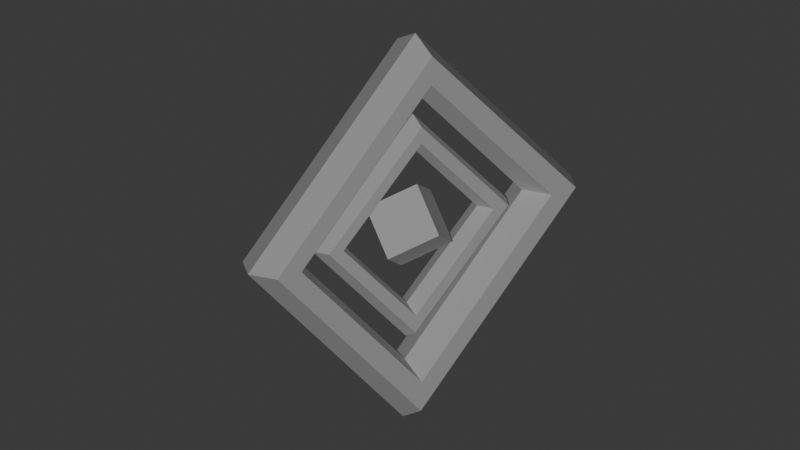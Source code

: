 # Source: scene.blend  (saved by Blender 5.1.30; exported with 4.5.12 LTS)
import bpy
from mathutils import Matrix  # noqa: F401  (used for matrix-valued properties, if any)

bpy.ops.wm.read_factory_settings(use_empty=True)
scene = bpy.context.scene
scene.name = 'Scene'

# ---- collections
col_collection = bpy.data.collections.new('Collection'); scene.collection.children.link(col_collection)

# ---- world
world_world = bpy.data.worlds.new('World'); scene.world = world_world
world_world.use_nodes = True; world_world.node_tree.nodes.clear()
_N = world_world.node_tree.nodes; _L = world_world.node_tree.links
n0 = _N.new('ShaderNodeOutputWorld'); n0.name = 'World Output'; n0.location = (200, 100)
n1 = _N.new('ShaderNodeBackground'); n1.name = 'Background'; n1.location = (-200, 100)
n1.inputs[0].default_value = (0.05088, 0.05088, 0.05088, 1.0)
_L.new(n1.outputs[0], n0.inputs[0])
n0.is_active_output = True
world_world.color = (0.05088, 0.05088, 0.05088)
world_world.sun_shadow_jitter_overblur = 0.0

# ---- cameras
cam_camera = bpy.data.cameras.new('Camera')
cam_camera.clip_end = 100.0
cam_camera.ortho_scale = 7.314
cam_sum_cam = bpy.data.cameras.new('sum_cam')
cam_sum_cam.type = 'ORTHO'
cam_sum_cam.ortho_scale = 17.55

# ---- lights
light_sun = bpy.data.lights.new('Sun', 'SUN')
light_sun.energy = 1.0

# ---- meshes
me_torus = bpy.data.meshes.new('Torus')
me_torus.from_pydata([(4.6, 0.0, 0.0), (4.255, 0.0, 0.5976), (3.565, 0.0, 0.5976), (3.22, 0.0, 8.45e-17), (3.565, 0.0, -0.5976), (4.255, 0.0, -0.5976), (3.473e-07, 4.6, 0.0), (3.212e-07, 4.255, 0.5976), (2.692e-07, 3.565, 0.5976), (2.431e-07, 3.22, 8.45e-17), (2.692e-07, 3.565, -0.5976), (3.212e-07, 4.255, -0.5976), (-4.6, 4.021e-07, 0.0), (-4.255, 3.72e-07, 0.5976), (-3.565, 3.117e-07, 0.5976), (-3.22, 2.815e-07, 8.45e-17), (-3.565, 3.117e-07, -0.5976), (-4.255, 3.72e-07, -0.5976), (3.473e-07, -4.6, 0.0), (3.212e-07, -4.255, 0.5976), (2.692e-07, -3.565, 0.5976), (2.431e-07, -3.22, 8.45e-17), (2.692e-07, -3.565, -0.5976), (3.212e-07, -4.255, -0.5976)], [], [(0, 6, 7, 1), (1, 7, 8, 2), (2, 8, 9, 3), (3, 9, 10, 4), (4, 10, 11, 5), (5, 11, 6, 0), (6, 12, 13, 7), (7, 13, 14, 8), (8, 14, 15, 9), (9, 15, 16, 10), (10, 16, 17, 11), (11, 17, 12, 6), (12, 18, 19, 13), (13, 19, 20, 14), (14, 20, 21, 15), (15, 21, 22, 16), (16, 22, 23, 17), (17, 23, 18, 12), (18, 0, 1, 19), (19, 1, 2, 20), (20, 2, 3, 21), (21, 3, 4, 22), (22, 4, 5, 23), (23, 5, 0, 18)])
_uv = me_torus.uv_layers.new(name='UVMap')
_uv.uv.foreach_set('vector', [0.5, 0.5, 0.75, 0.5, 0.75, 0.6667, 0.5, 0.6667, 0.5, 0.6667, 0.75, 0.6667, 0.75, 0.8333, 0.5, 0.8333, 0.5, 0.8333, 0.75, 0.8333, 0.75, 1.0, 0.5, 1.0, 0.5, -1.11e-16, 0.75, -1.11e-16, 0.75, 0.1667, 0.5, 0.1667, 0.5, 0.1667, 0.75, 0.1667, 0.75, 0.3333, 0.5, 0.3333, 0.5, 0.3333, 0.75, 0.3333, 0.75, 0.5, 0.5, 0.5, 0.75, 0.5, 1.0, 0.5, 1.0, 0.6667, 0.75, 0.6667, 0.75, 0.6667, 1.0, 0.6667, 1.0, 0.8333, 0.75, 0.8333, 0.75, 0.8333, 1.0, 0.8333, 1.0, 1.0, 0.75, 1.0, 0.75, -1.11e-16, 1.0, -1.11e-16, 1.0, 0.1667, 0.75, 0.1667, 0.75, 0.1667, 1.0, 0.1667, 1.0, 0.3333, 0.75, 0.3333, 0.75, 0.3333, 1.0, 0.3333, 1.0, 0.5, 0.75, 0.5, 0.0, 0.5, 0.25, 0.5, 0.25, 0.6667, 0.0, 0.6667, 0.0, 0.6667, 0.25, 0.6667, 0.25, 0.8333, 0.0, 0.8333, 0.0, 0.8333, 0.25, 0.8333, 0.25, 1.0, 0.0, 1.0, 0.0, -1.11e-16, 0.25, -1.11e-16, 0.25, 0.1667, 0.0, 0.1667, 0.0, 0.1667, 0.25, 0.1667, 0.25, 0.3333, 0.0, 0.3333, 0.0, 0.3333, 0.25, 0.3333, 0.25, 0.5, 0.0, 0.5, 0.25, 0.5, 0.5, 0.5, 0.5, 0.6667, 0.25, 0.6667, 0.25, 0.6667, 0.5, 0.6667, 0.5, 0.8333, 0.25, 0.8333, 0.25, 0.8333, 0.5, 0.8333, 0.5, 1.0, 0.25, 1.0, 0.25, -1.11e-16, 0.5, -1.11e-16, 0.5, 0.1667, 0.25, 0.1667, 0.25, 0.1667, 0.5, 0.1667, 0.5, 0.3333, 0.25, 0.3333, 0.25, 0.3333, 0.5, 0.3333, 0.5, 0.5, 0.25, 0.5])
me_torus.update()
me_torus_001 = bpy.data.meshes.new('Torus.001')
me_torus_001.from_pydata([(4.6, 0.0, 0.0), (4.255, 0.0, 0.5976), (3.565, 0.0, 0.5976), (3.22, 0.0, 8.45e-17), (3.565, 0.0, -0.5976), (4.255, 0.0, -0.5976), (3.473e-07, 4.6, 0.0), (3.212e-07, 4.255, 0.5976), (2.692e-07, 3.565, 0.5976), (2.431e-07, 3.22, 8.45e-17), (2.692e-07, 3.565, -0.5976), (3.212e-07, 4.255, -0.5976), (-4.6, 4.021e-07, 0.0), (-4.255, 3.72e-07, 0.5976), (-3.565, 3.117e-07, 0.5976), (-3.22, 2.815e-07, 8.45e-17), (-3.565, 3.117e-07, -0.5976), (-4.255, 3.72e-07, -0.5976), (3.473e-07, -4.6, 0.0), (3.212e-07, -4.255, 0.5976), (2.692e-07, -3.565, 0.5976), (2.431e-07, -3.22, 8.45e-17), (2.692e-07, -3.565, -0.5976), (3.212e-07, -4.255, -0.5976)], [], [(0, 6, 7, 1), (1, 7, 8, 2), (2, 8, 9, 3), (3, 9, 10, 4), (4, 10, 11, 5), (5, 11, 6, 0), (6, 12, 13, 7), (7, 13, 14, 8), (8, 14, 15, 9), (9, 15, 16, 10), (10, 16, 17, 11), (11, 17, 12, 6), (12, 18, 19, 13), (13, 19, 20, 14), (14, 20, 21, 15), (15, 21, 22, 16), (16, 22, 23, 17), (17, 23, 18, 12), (18, 0, 1, 19), (19, 1, 2, 20), (20, 2, 3, 21), (21, 3, 4, 22), (22, 4, 5, 23), (23, 5, 0, 18)])
_uv = me_torus_001.uv_layers.new(name='UVMap')
_uv.uv.foreach_set('vector', [0.5, 0.5, 0.75, 0.5, 0.75, 0.6667, 0.5, 0.6667, 0.5, 0.6667, 0.75, 0.6667, 0.75, 0.8333, 0.5, 0.8333, 0.5, 0.8333, 0.75, 0.8333, 0.75, 1.0, 0.5, 1.0, 0.5, -1.11e-16, 0.75, -1.11e-16, 0.75, 0.1667, 0.5, 0.1667, 0.5, 0.1667, 0.75, 0.1667, 0.75, 0.3333, 0.5, 0.3333, 0.5, 0.3333, 0.75, 0.3333, 0.75, 0.5, 0.5, 0.5, 0.75, 0.5, 1.0, 0.5, 1.0, 0.6667, 0.75, 0.6667, 0.75, 0.6667, 1.0, 0.6667, 1.0, 0.8333, 0.75, 0.8333, 0.75, 0.8333, 1.0, 0.8333, 1.0, 1.0, 0.75, 1.0, 0.75, -1.11e-16, 1.0, -1.11e-16, 1.0, 0.1667, 0.75, 0.1667, 0.75, 0.1667, 1.0, 0.1667, 1.0, 0.3333, 0.75, 0.3333, 0.75, 0.3333, 1.0, 0.3333, 1.0, 0.5, 0.75, 0.5, 0.0, 0.5, 0.25, 0.5, 0.25, 0.6667, 0.0, 0.6667, 0.0, 0.6667, 0.25, 0.6667, 0.25, 0.8333, 0.0, 0.8333, 0.0, 0.8333, 0.25, 0.8333, 0.25, 1.0, 0.0, 1.0, 0.0, -1.11e-16, 0.25, -1.11e-16, 0.25, 0.1667, 0.0, 0.1667, 0.0, 0.1667, 0.25, 0.1667, 0.25, 0.3333, 0.0, 0.3333, 0.0, 0.3333, 0.25, 0.3333, 0.25, 0.5, 0.0, 0.5, 0.25, 0.5, 0.5, 0.5, 0.5, 0.6667, 0.25, 0.6667, 0.25, 0.6667, 0.5, 0.6667, 0.5, 0.8333, 0.25, 0.8333, 0.25, 0.8333, 0.5, 0.8333, 0.5, 1.0, 0.25, 1.0, 0.25, -1.11e-16, 0.5, -1.11e-16, 0.5, 0.1667, 0.25, 0.1667, 0.25, 0.1667, 0.5, 0.1667, 0.5, 0.3333, 0.25, 0.3333, 0.25, 0.3333, 0.5, 0.3333, 0.5, 0.5, 0.25, 0.5])
me_torus_001.update()
me_cube_001 = bpy.data.meshes.new('Cube.001')
me_cube_001.from_pydata([(-1.0, -1.0, -1.0), (-1.0, -1.0, 1.0), (-1.0, 1.0, -1.0), (-1.0, 1.0, 1.0), (1.0, -1.0, -1.0), (1.0, -1.0, 1.0), (1.0, 1.0, -1.0), (1.0, 1.0, 1.0)], [], [(0, 1, 3, 2), (2, 3, 7, 6), (6, 7, 5, 4), (4, 5, 1, 0), (2, 6, 4, 0), (7, 3, 1, 5)])
_uv = me_cube_001.uv_layers.new(name='UVMap')
_uv.uv.foreach_set('vector', [0.375, 0.0, 0.625, 0.0, 0.625, 0.25, 0.375, 0.25, 0.375, 0.25, 0.625, 0.25, 0.625, 0.5, 0.375, 0.5, 0.375, 0.5, 0.625, 0.5, 0.625, 0.75, 0.375, 0.75, 0.375, 0.75, 0.625, 0.75, 0.625, 1.0, 0.375, 1.0, 0.125, 0.5, 0.375, 0.5, 0.375, 0.75, 0.125, 0.75, 0.625, 0.5, 0.875, 0.5, 0.875, 0.75, 0.625, 0.75])
me_cube_001.update()

# ---- objects
ob_camera = bpy.data.objects.new('Camera', cam_camera)
ob_torus = bpy.data.objects.new('Torus', me_torus)
ob_torus_001 = bpy.data.objects.new('Torus.001', me_torus_001)
ob_cube = bpy.data.objects.new('Cube', me_cube_001)
ob_sun = bpy.data.objects.new('Sun', light_sun)
ob_sun_cam = bpy.data.objects.new('sun_cam', cam_sum_cam)

# ---- transforms, parenting, visibility, modifiers, constraints
ob_camera.location = (26.46, -0.04603, 0.0006694)
ob_camera.rotation_euler = (1.571, -0.0, 1.571)
ob_camera.lock_rotations_4d = False
ob_camera.empty_display_type = 'ARROWS'
ob_camera.color = (0.0, 0.0, 0.0, 0.0)
ob_camera.display_type = 'WIRE'
ob_camera.lineart.crease_threshold = 0.0
ob_torus.location = (0.0, 0.0, 0.0)
ob_torus.rotation_euler = (0.0, 7.808, 0.0)
ob_torus_001.parent = ob_torus
ob_torus_001.matrix_parent_inverse = Matrix(((-4.371e-08, 0.0, -1.0, -0.0), (-0.0, 1.0, -0.0, -0.0), (1.0, -0.0, -4.371e-08, 0.0), (0.0, -0.0, 0.0, 1.0)))
ob_torus_001.location = (0.0, 0.0, 0.0)
ob_torus_001.rotation_euler = (-0.0, 1.571, 6.237)
ob_torus_001.scale = (0.5789, 0.5789, 0.5789)
ob_cube.parent = ob_torus_001
ob_cube.location = (0.0, 0.0, 0.0)
ob_cube.rotation_euler = (0.7854, 7.022, 0.0)
ob_cube.scale = (1.086, 1.086, 1.086)
ob_sun.parent = ob_sun_cam
ob_sun.location = (0.0, 0.0, 0.0)
ob_sun.rotation_euler = (-3.171, 3.135, 12.01)
ob_sun_cam.location = (-55.71, 46.56, 29.14)
ob_sun_cam.rotation_euler = (1.189, -2.952e-07, 4.019)
ob_sun_cam.scale = (1.0, 1.0, 1.0)

# ---- collection membership
col_collection.objects.link(ob_camera)
col_collection.objects.link(ob_torus)
col_collection.objects.link(ob_torus_001)
col_collection.objects.link(ob_cube)
col_collection.objects.link(ob_sun)
col_collection.objects.link(ob_sun_cam)

# ---- scene / render settings (as saved in the file)
scene.camera = ob_sun_cam
scene.frame_start = 1; scene.frame_end = 250; scene.frame_set(114)
scene.render.engine = 'BLENDER_EEVEE_NEXT'
scene.render.fps = 60
scene.render.bake_bias = 0.0
scene.render.bake_samples = 0
scene.cycles.sampling_pattern = 'TABULATED_SOBOL'
scene.eevee.use_volume_custom_range = False
bpy.context.view_layer.update()
